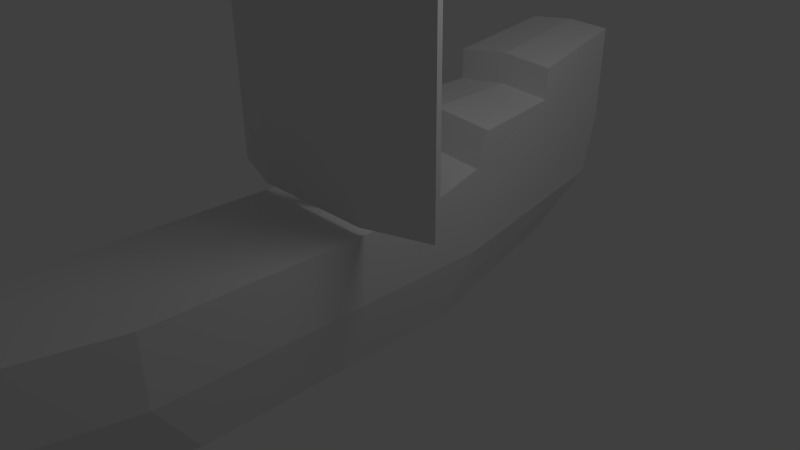 # Source: ship.blend  (saved by Blender 2.57.0; exported with 4.5.12 LTS)
import bpy
from mathutils import Matrix  # noqa: F401  (used for matrix-valued properties, if any)

bpy.ops.wm.read_factory_settings(use_empty=True)
scene = bpy.context.scene
scene.name = 'Scene'

# ---- collections
col_collection_1 = bpy.data.collections.new('Collection 1'); scene.collection.children.link(col_collection_1)

# ---- materials (node trees are filled in below, after node groups)
mat_material = bpy.data.materials.new('Material')
mat_material.alpha_threshold = 0.0
mat_material.use_transparent_shadow = False
mat_material.roughness = 0.5
mat_material.line_color = (0.0, 0.0, 0.0, 1.0)

# ---- material node trees

# ---- world
world_world = bpy.data.worlds.new('World'); scene.world = world_world
world_world.color = (0.05088, 0.05088, 0.05088)
world_world.use_sun_shadow = False
world_world.sun_shadow_jitter_overblur = 0.0
world_world.cycles.sampling_method = 'MANUAL'
world_world.cycles.sample_map_resolution = 256

# ---- cameras
cam_camera = bpy.data.cameras.new('Camera')
cam_camera.clip_end = 100.0
cam_camera.lens = 35.0
cam_camera.ortho_scale = 7.314
cam_camera.dof.focus_distance = 0.0
cam_camera.dof.aperture_fstop = 128.0

# ---- lights
light_lamp = bpy.data.lights.new('Lamp', 'POINT')
light_lamp.transmission_factor = 0.0
light_lamp.cutoff_distance = 30.0
light_lamp.energy = 100.0
light_lamp.shadow_buffer_clip_start = 1.001
light_lamp.shadow_soft_size = 1.0
light_lamp.shadow_maximum_resolution = 0.006
light_lamp.use_absolute_resolution = True
light_lamp.cycles.use_multiple_importance_sampling = False

# ---- meshes
me_cube = bpy.data.meshes.new('Cube')
me_cube.from_pydata([(-0.7934, -1.952, 1.126), (-0.7934, -1.952, 6.56), (-0.8043, 1.934, 6.56), (-0.8043, 1.934, 1.126), (-1.129, -0.9816, 6.56), (-1.132, -0.009989, 6.56), (-1.135, 0.9616, 6.56), (-0.7934, -1.952, 2.485), (-0.7934, -1.952, 3.843), (-0.7934, -1.952, 5.202), (-1.129, -0.9816, 1.126), (-1.132, -0.009989, 1.126), (-1.135, 0.9616, 1.126), (-0.8043, 1.934, 5.202), (-0.8043, 1.934, 3.843), (-0.8043, 1.934, 2.485), (-1.129, -0.9816, 2.485), (-1.132, -0.009989, 2.485), (-1.135, 0.9616, 2.485), (-1.129, -0.9816, 3.843), (-1.132, -0.009989, 3.843), (-1.135, 0.9616, 3.843), (-1.129, -0.9816, 5.202), (-1.132, -0.009989, 5.202), (-1.135, 0.9616, 5.202), (-0.7283, 1.934, 1.126), (-0.7283, 1.934, 2.485), (-0.7283, 1.934, 3.843), (-0.7283, 1.934, 5.202), (-0.7283, 1.934, 6.56), (-1.059, 0.9618, 1.126), (-1.056, -0.009777, 1.126), (-1.053, -0.9814, 1.126), (-0.7174, -1.952, 1.126), (-0.7174, -1.952, 6.56), (-0.7174, -1.952, 5.202), (-0.7174, -1.952, 3.843), (-0.7174, -1.952, 2.485), (-1.059, 0.9618, 6.56), (-1.056, -0.009776, 6.56), (-1.053, -0.9814, 6.56), (-1.053, -0.9814, 5.202), (-1.056, -0.009777, 5.202), (-1.059, 0.9618, 5.202), (-1.053, -0.9814, 3.843), (-1.056, -0.009777, 3.843), (-1.059, 0.9618, 3.843), (-1.053, -0.9814, 2.485), (-1.056, -0.009777, 2.485), (-1.059, 0.9618, 2.485), (-0.7593, -0.01411, 0.9327), (-0.761, -0.03197, 0.9327), (-0.7662, -0.04915, 0.9327), (-0.7746, -0.065, 0.9327), (-0.7859, -0.0789, 0.9327), (-0.7998, -0.09032, 0.9327), (-0.8156, -0.09882, 0.9327), (-0.8327, -0.1041, 0.9327), (-0.8506, -0.1059, 0.9327), (-0.8684, -0.1042, 0.9327), (-0.8856, -0.09902, 0.9327), (-0.9014, -0.09061, 0.9327), (-0.9153, -0.07926, 0.9327), (-0.9268, -0.06543, 0.9327), (-0.9353, -0.04963, 0.9327), (-0.9405, -0.03247, 0.9327), (-0.9423, -0.01462, 0.9327), (-0.9406, 0.003235, 0.9327), (-0.9355, 0.02042, 0.9327), (-0.9271, 0.03626, 0.9327), (-0.9157, 0.05016, 0.9327), (-0.9019, 0.06158, 0.9327), (-0.8861, 0.07009, 0.9327), (-0.8689, 0.07534, 0.9327), (-0.8511, 0.07715, 0.9327), (-0.8332, 0.07544, 0.9327), (-0.816, 0.07028, 0.9327), (-0.8002, 0.06187, 0.9327), (-0.7863, 0.05053, 0.9327), (-0.7749, 0.03669, 0.9327), (-0.7664, 0.02089, 0.9327), (-0.7611, 0.003737, 0.9327), (-0.7593, -0.01411, 6.125), (-0.761, -0.03197, 6.125), (-0.7662, -0.04916, 6.125), (-0.7746, -0.065, 6.125), (-0.7859, -0.0789, 6.125), (-0.7998, -0.09032, 6.125), (-0.8156, -0.09882, 6.125), (-0.8327, -0.1041, 6.125), (-0.8506, -0.1059, 6.125), (-0.8684, -0.1042, 6.125), (-0.8856, -0.09902, 6.125), (-0.9014, -0.09061, 6.125), (-0.9153, -0.07926, 6.125), (-0.9268, -0.06543, 6.125), (-0.9353, -0.04963, 6.125), (-0.9405, -0.03247, 6.125), (-0.9423, -0.01462, 6.125), (-0.9406, 0.003235, 6.125), (-0.9355, 0.02042, 6.125), (-0.9271, 0.03626, 6.125), (-0.9157, 0.05016, 6.125), (-0.9019, 0.06158, 6.125), (-0.8861, 0.07009, 6.125), (-0.8689, 0.07534, 6.125), (-0.8511, 0.07715, 6.125), (-0.8332, 0.07544, 6.125), (-0.816, 0.07028, 6.125), (-0.8002, 0.06187, 6.125), (-0.7863, 0.05053, 6.125), (-0.7749, 0.03669, 6.125), (-0.7664, 0.02089, 6.125), (-0.7611, 0.003738, 6.125), (-0.8508, -0.01437, 0.9327), (-0.8508, -0.01437, 6.125), (0.5891, 0.8011, -0.9806), (0.5891, -0.8011, -0.9806), (-1.013, -0.8011, -0.9806), (-1.013, 0.8011, -0.9806), (1.015, 0.9753, 1.264), (1.013, -0.9778, 1.264), (-1.0, -1.0, 1.0), (-1.0, 1.0, 1.0), (0.5891, 1.217e-08, -0.9806), (-0.212, 0.8011, -0.9806), (1.0, 1.0, 0.0), (-0.212, -0.8011, -0.9806), (1.0, -1.0, 0.0), (-1.013, 2.509e-07, -0.9806), (-1.0, -1.0, 0.0), (-1.0, 1.0, 0.0), (1.001, -0.001267, 1.379), (2.682e-07, 1.0, 1.0), (-5.066e-07, -1.0, 1.0), (-1.0, 1.788e-07, 1.0), (-0.212, 1.315e-07, -0.9806), (-1.192e-07, -1.937e-07, 1.0), (-2.831e-07, -1.0, 0.0), (2.235e-07, 1.0, 0.0), (4.251, -0.6963, 1.206), (4.291, 0.0008679, 1.253), (4.252, 0.698, 1.206), (4.022, -0.7009, 0.285), (3.01, -0.5615, -0.5127), (4.022, 0.7009, 0.285), (3.01, 0.5615, -0.5127), (3.01, -1.066e-06, -0.5127), (4.022, -1.564e-06, 0.285), (-4.041, 1.0, 1.0), (-4.041, 8.811e-07, 1.0), (-4.041, -1.0, 1.0), (-4.041, 1.0, -3.851e-07), (-3.449, 0.8011, -0.9806), (-4.041, -1.0, -3.851e-07), (-3.449, -0.8011, -0.9806), (-3.449, 8.136e-07, -0.9806), (-5.322, -0.3125, -0.9806), (-5.322, 1.017e-06, -0.9806), (-5.322, 0.3125, -0.9806), (-6.379, -0.3901, -6.639e-07), (-6.379, -0.3901, 1.0), (-6.379, 0.3901, -6.639e-07), (-6.379, 0.3901, 1.0), (-6.379, 1.19e-06, 1.0), (1.219, 0.9754, 1.773), (4.272, 0.698, 1.824), (4.311, 0.0008808, 1.871), (4.27, -0.6963, 1.824), (1.217, -0.9777, 1.773), (1.205, -0.001134, 1.888), (2.653, 0.8367, 1.853), (4.291, 0.3495, 1.848), (4.291, -0.3477, 1.848), (2.652, -0.8371, 1.853), (1.211, -0.4894, 1.83), (1.212, 0.4871, 1.83), (2.666, -0.0001864, 1.934), (2.66, 0.4182, 1.893), (2.659, -0.4186, 1.893), (2.681, -0.0001767, 2.407), (2.674, -0.4186, 2.367), (2.667, -0.837, 2.326), (2.668, 0.8367, 2.326), (2.675, 0.4182, 2.367), (4.285, -0.6963, 2.625), (4.306, -0.3477, 2.649), (4.326, 0.0008905, 2.672), (4.306, 0.3495, 2.649), (4.287, 0.698, 2.625), (0.1885, 0.8011, -0.9806), (-0.6126, 0.8011, -0.9806), (0.7945, 0.9006, -0.4903), (1.007, 0.9876, 0.632), (0.1885, -0.8011, -0.9806), (-0.6126, -0.8011, -0.9806), (0.7945, -0.9006, -0.4903), (1.007, -0.9889, 0.632), (-1.007, -0.9006, -0.4903), (-1.0, -1.0, 0.5), (-1.007, 0.9006, -0.4903), (-1.0, 1.0, 0.5), (0.5074, 0.9876, 1.132), (-0.5, 1.0, 1.0), (0.5066, -0.9889, 1.132), (-0.5, -1.0, 1.0), (-3.949e-07, -1.0, 0.5), (0.5, -1.0, 0.0), (-0.106, -0.9006, -0.4903), (-0.5, -1.0, 0.0), (-0.106, 0.9006, -0.4903), (0.5, 1.0, 0.0), (2.459e-07, 1.0, 0.5), (-0.5, 1.0, 0.0), (2.632, -0.8371, 1.235), (2.633, 0.8367, 1.235), (2.511, -0.8505, 0.1425), (4.136, -0.6986, 0.7456), (1.8, -0.6813, -0.7467), (3.516, -0.6312, -0.1139), (4.137, 0.6995, 0.7456), (2.511, 0.8505, 0.1425), (3.516, 0.6312, -0.1139), (1.8, 0.6813, -0.7467), (-2.52, 1.0, 1.0), (-2.52, -1.0, 1.0), (-2.52, 1.0, -1.926e-07), (-4.041, 1.0, 0.5), (-2.231, 0.8011, -0.9806), (-3.745, 0.9006, -0.4903), (-4.041, -1.0, 0.5), (-2.52, -1.0, -1.926e-07), (-3.745, -0.9006, -0.4903), (-2.231, -0.8011, -0.9806), (-4.386, -0.5568, -0.9806), (-4.386, 0.5568, -0.9806), (-5.21, -0.6951, -5.245e-07), (-5.851, -0.3513, -0.4903), (-5.21, -0.6951, 1.0), (-6.379, -0.3901, 0.5), (-5.851, 0.3513, -0.4903), (-5.21, 0.6951, -5.245e-07), (-6.379, 0.3901, 0.5), (-5.21, 0.6951, 1.0), (0.5033, -0.9945, 0.566), (0.3443, -0.9006, -0.4903), (-0.5, -1.0, 0.5), (-0.5563, -0.9006, -0.4903), (0.3443, 0.9006, -0.4903), (0.5037, 0.9938, 0.566), (-0.5563, 0.9006, -0.4903), (-0.5, 1.0, 0.5), (2.571, -0.8438, 0.6888), (2.155, -0.7659, -0.3021), (2.572, 0.8436, 0.6888), (2.155, 0.7659, -0.3021), (-2.52, 1.0, 0.5), (-2.376, 0.9006, -0.4903), (-2.52, -1.0, 0.5), (-2.376, -0.9006, -0.4903), (-4.798, -0.6259, -0.4903), (-5.21, -0.6951, 0.5), (-4.798, 0.6259, -0.4903), (-5.21, 0.6951, 0.5), (-6.738, 0.1596, 0.999), (-6.738, 0.09395, 0.2846), (-6.738, 0.09395, 0.1642), (-6.522, 0.1437, -0.07012), (-6.306, 0.1279, -0.2707), (-6.738, -0.1596, 0.999), (-6.738, -0.09395, 0.2846), (-6.738, -0.09395, 0.1642), (-6.522, -0.1437, -0.07012), (-6.306, -0.1279, -0.2707), (-6.738, 1.23e-06, 0.999), (-6.306, 1.16e-06, -0.2707), (-6.738, 1.234e-06, 0.1642)], [], [(12, 3, 15, 18), (11, 12, 18, 17), (10, 11, 17, 16), (0, 10, 16, 7), (18, 15, 14, 21), (17, 18, 21, 20), (16, 17, 20, 19), (7, 16, 19, 8), (21, 14, 13, 24), (20, 21, 24, 23), (19, 20, 23, 22), (8, 19, 22, 9), (24, 13, 2, 6), (23, 24, 6, 5), (22, 23, 5, 4), (9, 22, 4, 1), (15, 3, 25, 26), (14, 15, 26, 27), (13, 14, 27, 28), (2, 13, 28, 29), (3, 12, 30, 25), (12, 11, 31, 30), (11, 10, 32, 31), (10, 0, 33, 32), (9, 1, 34, 35), (8, 9, 35, 36), (7, 8, 36, 37), (0, 7, 37, 33), (6, 2, 29, 38), (5, 6, 38, 39), (4, 5, 39, 40), (1, 4, 40, 34), (35, 34, 40, 41), (41, 40, 39, 42), (42, 39, 38, 43), (43, 38, 29, 28), (36, 35, 41, 44), (44, 41, 42, 45), (45, 42, 43, 46), (46, 43, 28, 27), (37, 36, 44, 47), (47, 44, 45, 48), (48, 45, 46, 49), (49, 46, 27, 26), (33, 37, 47, 32), (32, 47, 48, 31), (31, 48, 49, 30), (30, 49, 26, 25), (114, 50, 51), (115, 83, 82), (114, 51, 52), (115, 84, 83), (114, 52, 53), (115, 85, 84), (114, 53, 54), (115, 86, 85), (114, 54, 55), (115, 87, 86), (114, 55, 56), (115, 88, 87), (114, 56, 57), (115, 89, 88), (114, 57, 58), (115, 90, 89), (114, 58, 59), (115, 91, 90), (114, 59, 60), (115, 92, 91), (114, 60, 61), (115, 93, 92), (114, 61, 62), (115, 94, 93), (114, 62, 63), (115, 95, 94), (114, 63, 64), (115, 96, 95), (114, 64, 65), (115, 97, 96), (114, 65, 66), (115, 98, 97), (114, 66, 67), (115, 99, 98), (114, 67, 68), (115, 100, 99), (114, 68, 69), (115, 101, 100), (114, 69, 70), (115, 102, 101), (114, 70, 71), (115, 103, 102), (114, 71, 72), (115, 104, 103), (114, 72, 73), (115, 105, 104), (114, 73, 74), (115, 106, 105), (114, 74, 75), (115, 107, 106), (114, 75, 76), (115, 108, 107), (114, 76, 77), (115, 109, 108), (114, 77, 78), (115, 110, 109), (114, 78, 79), (115, 111, 110), (114, 79, 80), (115, 112, 111), (114, 80, 81), (115, 113, 112), (81, 50, 114), (115, 82, 113), (50, 82, 83, 51), (51, 83, 84, 52), (52, 84, 85, 53), (53, 85, 86, 54), (54, 86, 87, 55), (55, 87, 88, 56), (56, 88, 89, 57), (57, 89, 90, 58), (58, 90, 91, 59), (59, 91, 92, 60), (60, 92, 93, 61), (61, 93, 94, 62), (62, 94, 95, 63), (63, 95, 96, 64), (64, 96, 97, 65), (65, 97, 98, 66), (66, 98, 99, 67), (67, 99, 100, 68), (68, 100, 101, 69), (69, 101, 102, 70), (70, 102, 103, 71), (71, 103, 104, 72), (72, 104, 105, 73), (73, 105, 106, 74), (74, 106, 107, 75), (75, 107, 108, 76), (76, 108, 109, 77), (77, 109, 110, 78), (78, 110, 111, 79), (79, 111, 112, 80), (80, 112, 113, 81), (82, 50, 81, 113), (165, 171, 120), (171, 166, 142), (172, 141, 142), (166, 172, 142), (172, 167, 141), (173, 140, 141), (167, 173, 141), (173, 168, 140), (168, 174, 140), (174, 169, 121), (175, 132, 121), (169, 175, 121), (175, 170, 132), (176, 120, 132), (170, 176, 132), (176, 165, 120), (176, 170, 177, 178), (165, 176, 178, 171), (175, 169, 174, 179), (170, 175, 179, 177), (177, 179, 181, 180), (179, 174, 182, 181), (171, 178, 184, 183), (178, 177, 180, 184), (174, 168, 185, 182), (168, 173, 186, 185), (173, 167, 187, 186), (167, 172, 188, 187), (172, 166, 189, 188), (166, 171, 183, 189), (180, 181, 186, 187), (181, 182, 185, 186), (183, 184, 188, 189), (184, 180, 187, 188), (194, 136, 124), (117, 194, 124), (194, 127, 136), (190, 124, 136), (125, 190, 136), (190, 116, 124), (195, 129, 136), (127, 195, 136), (195, 118, 129), (191, 136, 129), (119, 191, 129), (191, 125, 136), (203, 135, 137), (133, 203, 137), (203, 123, 135), (202, 137, 132), (120, 202, 132), (202, 133, 137), (205, 137, 135), (122, 205, 135), (205, 134, 137), (204, 132, 137), (134, 204, 137), (204, 121, 132), (197, 121, 204, 244), (128, 197, 244, 207), (244, 204, 134, 206), (207, 244, 206, 138), (196, 128, 207, 245), (117, 196, 245, 194), (245, 207, 138, 208), (194, 245, 208, 127), (206, 134, 205, 246), (138, 206, 246, 209), (246, 205, 122, 199), (209, 246, 199, 130), (208, 138, 209, 247), (127, 208, 247, 195), (247, 209, 130, 198), (195, 247, 198, 118), (192, 116, 190, 248), (126, 192, 248, 211), (248, 190, 125, 210), (211, 248, 210, 139), (193, 126, 211, 249), (120, 193, 249, 202), (249, 211, 139, 212), (202, 249, 212, 133), (210, 125, 191, 250), (139, 210, 250, 213), (250, 191, 119, 200), (213, 250, 200, 131), (212, 139, 213, 251), (133, 212, 251, 203), (251, 213, 131, 201), (203, 251, 201, 123), (197, 128, 216, 252), (121, 197, 252, 214), (252, 216, 143, 217), (214, 252, 217, 140), (196, 117, 218, 253), (128, 196, 253, 216), (253, 218, 144, 219), (216, 253, 219, 143), (193, 120, 215, 254), (126, 193, 254, 221), (254, 215, 142, 220), (221, 254, 220, 145), (192, 126, 221, 255), (116, 192, 255, 223), (255, 221, 145, 222), (223, 255, 222, 146), (218, 124, 147), (144, 218, 147), (218, 117, 124), (223, 147, 124), (116, 223, 124), (223, 146, 147), (219, 147, 148), (143, 219, 148), (219, 144, 147), (217, 148, 141), (140, 217, 141), (217, 143, 148), (222, 148, 147), (146, 222, 147), (222, 145, 148), (220, 141, 148), (145, 220, 148), (220, 142, 141), (224, 150, 135), (123, 224, 135), (224, 149, 150), (225, 135, 150), (151, 225, 150), (225, 122, 135), (201, 131, 226, 256), (123, 201, 256, 224), (256, 226, 152, 227), (224, 256, 227, 149), (200, 119, 228, 257), (131, 200, 257, 226), (257, 228, 153, 229), (226, 257, 229, 152), (199, 122, 225, 258), (130, 199, 258, 231), (258, 225, 151, 230), (231, 258, 230, 154), (198, 130, 231, 259), (118, 198, 259, 233), (259, 231, 154, 232), (233, 259, 232, 155), (228, 129, 156), (153, 228, 156), (228, 119, 129), (233, 156, 129), (118, 233, 129), (233, 155, 156), (234, 158, 156), (155, 234, 156), (234, 157, 158), (235, 156, 158), (159, 235, 158), (235, 153, 156), (232, 154, 236, 260), (155, 232, 260, 234), (260, 236, 160, 237), (234, 260, 237, 157), (230, 151, 238, 261), (154, 230, 261, 236), (261, 238, 161, 239), (236, 261, 239, 160), (229, 153, 235, 262), (152, 229, 262, 241), (262, 235, 159, 240), (241, 262, 240, 162), (227, 152, 241, 263), (149, 227, 263, 243), (263, 241, 162, 242), (243, 263, 242, 163), (238, 150, 164), (161, 238, 164), (238, 151, 150), (243, 164, 150), (149, 243, 150), (243, 163, 164), (142, 215, 171), (215, 120, 171), (121, 214, 174), (214, 140, 174), (163, 242, 265, 264), (242, 162, 266, 265), (162, 240, 267, 266), (240, 159, 268, 267), (239, 161, 269, 270), (160, 239, 270, 271), (237, 160, 271, 272), (157, 237, 272, 273), (164, 163, 264, 274), (161, 164, 274, 269), (159, 158, 275, 268), (158, 157, 273, 275), (267, 268, 275), (266, 267, 276), (267, 275, 276), (265, 266, 276), (264, 265, 274), (265, 276, 274), (272, 271, 276), (273, 272, 275), (272, 276, 275), (270, 269, 274), (271, 270, 276), (270, 274, 276)])
me_cube.materials.append(mat_material)
me_cube.use_remesh_preserve_volume = False
me_cube.use_remesh_preserve_attributes = False
me_cube.use_mirror_vertex_groups = False
me_cube.update()

# ---- objects
ob_cube = bpy.data.objects.new('Cube', me_cube)
ob_lamp = bpy.data.objects.new('Lamp', light_lamp)
ob_camera = bpy.data.objects.new('Camera', cam_camera)

# ---- transforms, parenting, visibility, modifiers, constraints
ob_cube.location = (0.001246, 0.0, 0.0)
ob_cube.rotation_euler = (0.0, -0.0, 1.568)
ob_cube.lock_rotations_4d = False
ob_cube.empty_display_type = 'ARROWS'
ob_cube.lineart.crease_threshold = 0.0
ob_lamp.location = (4.076, 1.005, 5.904)
ob_lamp.rotation_euler = (0.6503, 0.05522, 1.866)
ob_lamp.lock_rotations_4d = False
ob_lamp.empty_display_type = 'ARROWS'
ob_lamp.color = (0.0, 0.0, 0.0, 0.0)
ob_lamp.lineart.crease_threshold = 0.0
ob_camera.location = (7.481, -6.508, 5.344)
ob_camera.rotation_euler = (1.109, 0.01082, 0.8149)
ob_camera.lock_rotations_4d = False
ob_camera.empty_display_type = 'ARROWS'
ob_camera.color = (0.0, 0.0, 0.0, 0.0)
ob_camera.display_type = 'WIRE'
ob_camera.lineart.crease_threshold = 0.0

# ---- collection membership
col_collection_1.objects.link(ob_cube)
col_collection_1.objects.link(ob_lamp)
col_collection_1.objects.link(ob_camera)

# ---- scene / render settings (as saved in the file)
scene.camera = ob_camera
scene.frame_start = 1; scene.frame_end = 250; scene.frame_set(0)
scene.render.engine = 'BLENDER_EEVEE_NEXT'
scene.render.image_settings.color_mode = 'RGB'
scene.render.image_settings.compression = 90
scene.render.resolution_percentage = 50
scene.render.dither_intensity = 0.0
scene.render.bake_margin = 2
scene.render.bake_bias = 0.0
scene.cycles.use_denoising = False
scene.cycles.samples = 10
scene.cycles.sampling_pattern = 'TABULATED_SOBOL'
scene.cycles.light_sampling_threshold = 0.0
scene.cycles.use_adaptive_sampling = False
scene.cycles.use_light_tree = False
scene.cycles.blur_glossy = 0.0
scene.cycles.volume_bounces = 1
scene.cycles.pixel_filter_type = 'GAUSSIAN'
scene.cycles.sample_clamp_indirect = 0.0
scene.view_settings.view_transform = 'Standard'
bpy.context.view_layer.update()
